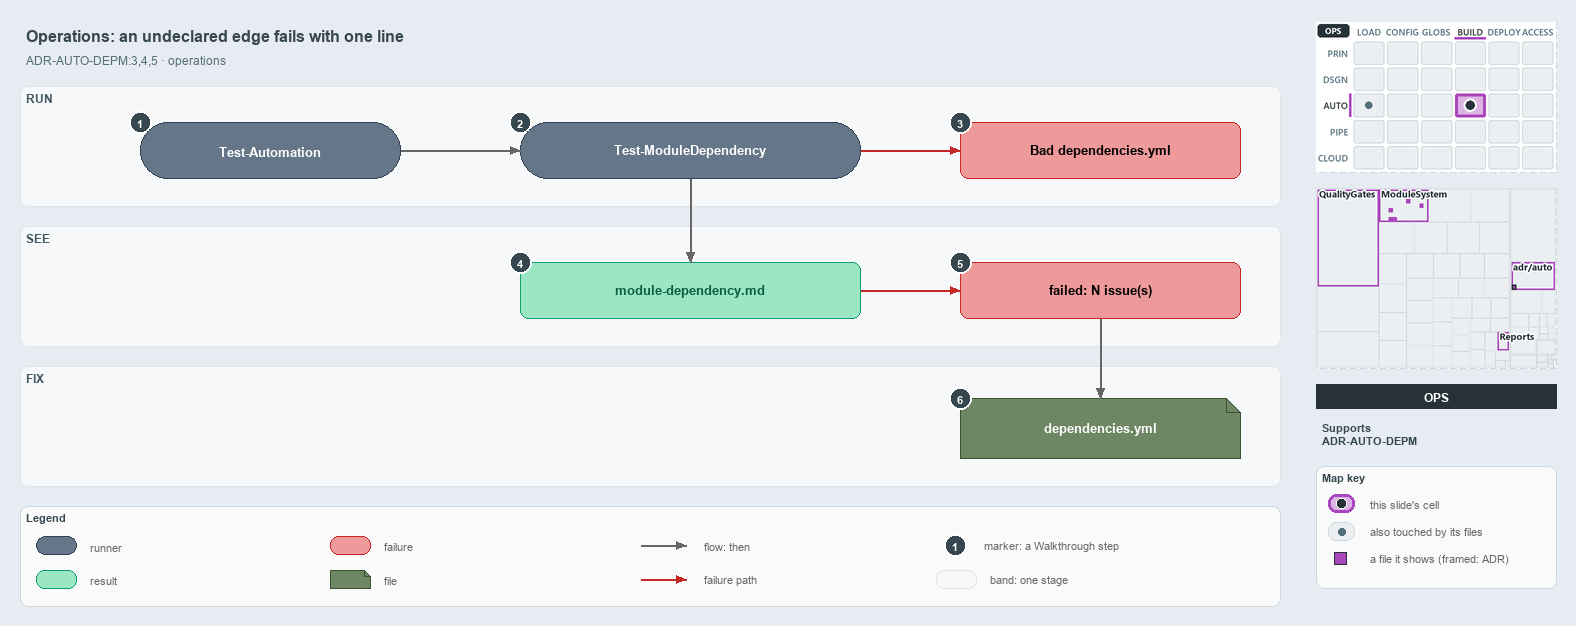

The diagram above was exported from draw.io. Its source (the exported page's mxGraphModel, read from the mxfile embedded in the PNG):
<mxGraphModel dx="1024" dy="768" grid="0" gridSize="10" guides="1" tooltips="1" connect="1" arrows="1" fold="1" page="1" pageScale="1" pageWidth="1572" pageHeight="640" background="#E6ECF2" math="0" shadow="0">
  <root>
    <mxCell id="0" />
    <mxCell id="1" parent="0" />
    <mxCell id="title" value="Operations: an undeclared edge fails with one line" style="text;html=1;align=left;verticalAlign=middle;fontSize=16;fontStyle=1;fontColor=#37474F;" vertex="1" parent="1">
      <mxGeometry x="20" y="14" width="1260" height="30" as="geometry" />
    </mxCell>
    <mxCell id="subtitle" value="ADR-AUTO-DEPM:3,4,5 &amp;#183; operations" style="text;html=1;align=left;verticalAlign=middle;fontSize=12;fontColor=#546E7A;" vertex="1" parent="1">
      <mxGeometry x="20" y="44" width="1240" height="20" as="geometry" />
    </mxCell>
    <mxCell id="band-run" value="RUN" style="rounded=1;html=1;arcSize=3;fillColor=#F6F8FA;strokeColor=#E1E4E8;verticalAlign=top;align=left;spacingLeft=8;fontStyle=1;fontSize=12;fontColor=#455A64;" vertex="1" parent="1">
      <mxGeometry x="20" y="80" width="1260" height="120" as="geometry" />
    </mxCell>
    <mxCell id="band-see" value="SEE" style="rounded=1;html=1;arcSize=3;fillColor=#F6F8FA;strokeColor=#E1E4E8;verticalAlign=top;align=left;spacingLeft=8;fontStyle=1;fontSize=12;fontColor=#455A64;" vertex="1" parent="1">
      <mxGeometry x="20" y="220" width="1260" height="120" as="geometry" />
    </mxCell>
    <mxCell id="band-fix" value="FIX" style="rounded=1;html=1;arcSize=3;fillColor=#F6F8FA;strokeColor=#E1E4E8;verticalAlign=top;align=left;spacingLeft=8;fontStyle=1;fontSize=12;fontColor=#455A64;" vertex="1" parent="1">
      <mxGeometry x="20" y="360" width="1260" height="120" as="geometry" />
    </mxCell>
    <mxCell id="r-auto" value="&lt;b&gt;Test-Automation&lt;/b&gt;" style="rounded=1;arcSize=50;whiteSpace=wrap;html=1;fillColor=#647687;strokeColor=#314354;fontSize=13;fontColor=#FFFFFF;" vertex="1" parent="1">
      <mxGeometry x="140" y="116" width="260" height="56" as="geometry" />
    </mxCell>
    <mxCell id="r-gate" value="&lt;b&gt;Test-ModuleDependency&lt;/b&gt;" style="rounded=1;arcSize=50;whiteSpace=wrap;html=1;fillColor=#647687;strokeColor=#314354;fontSize=13;fontColor=#FFFFFF;" vertex="1" parent="1">
      <mxGeometry x="520" y="116" width="340" height="56" as="geometry" />
    </mxCell>
    <mxCell id="x-load" value="&lt;b&gt;Bad dependencies.yml&lt;/b&gt;" style="rounded=1;whiteSpace=wrap;html=1;arcSize=20;fillColor=#EF9A9A;strokeColor=#C62828;fontSize=13;" vertex="1" parent="1">
      <mxGeometry x="960" y="116" width="280" height="56" as="geometry" />
    </mxCell>
    <mxCell id="o-report" value="&lt;b&gt;module-dependency.md&lt;/b&gt;" style="rounded=1;whiteSpace=wrap;html=1;arcSize=20;fillColor=#9BE7C4;strokeColor=#0E9F6E;fontColor=#0B5C43;fontSize=13;" vertex="1" parent="1">
      <mxGeometry x="520" y="256" width="340" height="56" as="geometry" />
    </mxCell>
    <mxCell id="x-fail" value="&lt;b&gt;failed: N issue(s)&lt;/b&gt;" style="rounded=1;whiteSpace=wrap;html=1;arcSize=20;fillColor=#EF9A9A;strokeColor=#C62828;fontSize=13;" vertex="1" parent="1">
      <mxGeometry x="960" y="256" width="280" height="56" as="geometry" />
    </mxCell>
    <mxCell id="f-yml" value="&lt;b&gt;dependencies.yml&lt;/b&gt;" style="shape=note;size=14;whiteSpace=wrap;html=1;fillColor=#6d8764;strokeColor=#3a5431;fontSize=13;fontColor=#FFFFFF;" vertex="1" parent="1">
      <mxGeometry x="960" y="392" width="280" height="60" as="geometry" />
    </mxCell>
    <mxCell id="p-edge-auto-gate-a" value="" style="text;html=1;strokeColor=none;fillColor=none;" vertex="1" parent="1">
      <mxGeometry x="400" y="144" width="1" height="1" as="geometry" />
    </mxCell>
    <mxCell id="p-edge-auto-gate-b" value="" style="text;html=1;strokeColor=none;fillColor=none;" vertex="1" parent="1">
      <mxGeometry x="520" y="144" width="1" height="1" as="geometry" />
    </mxCell>
    <mxCell id="edge-auto-gate" value="" style="edgeStyle=orthogonalEdgeStyle;rounded=1;html=1;fontSize=11;endArrow=block;strokeColor=#666666;" edge="1" parent="1" source="p-edge-auto-gate-a" target="p-edge-auto-gate-b">
      <mxGeometry relative="1" as="geometry" />
    </mxCell>
    <mxCell id="p-edge-gate-load-a" value="" style="text;html=1;strokeColor=none;fillColor=none;" vertex="1" parent="1">
      <mxGeometry x="860" y="144" width="1" height="1" as="geometry" />
    </mxCell>
    <mxCell id="p-edge-gate-load-b" value="" style="text;html=1;strokeColor=none;fillColor=none;" vertex="1" parent="1">
      <mxGeometry x="960" y="144" width="1" height="1" as="geometry" />
    </mxCell>
    <mxCell id="edge-gate-load" value="" style="edgeStyle=orthogonalEdgeStyle;rounded=1;html=1;fontSize=11;endArrow=block;strokeColor=#C62828;" edge="1" parent="1" source="p-edge-gate-load-a" target="p-edge-gate-load-b">
      <mxGeometry relative="1" as="geometry" />
    </mxCell>
    <mxCell id="p-edge-gate-report-a" value="" style="text;html=1;strokeColor=none;fillColor=none;" vertex="1" parent="1">
      <mxGeometry x="690" y="172" width="1" height="1" as="geometry" />
    </mxCell>
    <mxCell id="p-edge-gate-report-b" value="" style="text;html=1;strokeColor=none;fillColor=none;" vertex="1" parent="1">
      <mxGeometry x="690" y="256" width="1" height="1" as="geometry" />
    </mxCell>
    <mxCell id="edge-gate-report" value="" style="edgeStyle=orthogonalEdgeStyle;rounded=1;html=1;fontSize=11;endArrow=block;strokeColor=#666666;" edge="1" parent="1" source="p-edge-gate-report-a" target="p-edge-gate-report-b">
      <mxGeometry relative="1" as="geometry" />
    </mxCell>
    <mxCell id="p-edge-report-fail-a" value="" style="text;html=1;strokeColor=none;fillColor=none;" vertex="1" parent="1">
      <mxGeometry x="860" y="284" width="1" height="1" as="geometry" />
    </mxCell>
    <mxCell id="p-edge-report-fail-b" value="" style="text;html=1;strokeColor=none;fillColor=none;" vertex="1" parent="1">
      <mxGeometry x="960" y="284" width="1" height="1" as="geometry" />
    </mxCell>
    <mxCell id="edge-report-fail" value="" style="edgeStyle=orthogonalEdgeStyle;rounded=1;html=1;fontSize=11;endArrow=block;strokeColor=#C62828;" edge="1" parent="1" source="p-edge-report-fail-a" target="p-edge-report-fail-b">
      <mxGeometry relative="1" as="geometry" />
    </mxCell>
    <mxCell id="p-edge-fail-yml-a" value="" style="text;html=1;strokeColor=none;fillColor=none;" vertex="1" parent="1">
      <mxGeometry x="1100" y="312" width="1" height="1" as="geometry" />
    </mxCell>
    <mxCell id="p-edge-fail-yml-b" value="" style="text;html=1;strokeColor=none;fillColor=none;" vertex="1" parent="1">
      <mxGeometry x="1100" y="392" width="1" height="1" as="geometry" />
    </mxCell>
    <mxCell id="edge-fail-yml" value="" style="edgeStyle=orthogonalEdgeStyle;rounded=1;html=1;fontSize=11;endArrow=block;strokeColor=#666666;" edge="1" parent="1" source="p-edge-fail-yml-a" target="p-edge-fail-yml-b">
      <mxGeometry relative="1" as="geometry" />
    </mxCell>
    <mxCell id="mark-1" value="1" style="ellipse;html=1;fillColor=#37474F;strokeColor=#FFFFFF;strokeWidth=2;fontColor=#FFFFFF;fontStyle=1;fontSize=11;" vertex="1" parent="1">
      <mxGeometry x="129" y="105" width="22" height="22" as="geometry" />
    </mxCell>
    <mxCell id="mark-2" value="2" style="ellipse;html=1;fillColor=#37474F;strokeColor=#FFFFFF;strokeWidth=2;fontColor=#FFFFFF;fontStyle=1;fontSize=11;" vertex="1" parent="1">
      <mxGeometry x="509" y="105" width="22" height="22" as="geometry" />
    </mxCell>
    <mxCell id="mark-3" value="3" style="ellipse;html=1;fillColor=#37474F;strokeColor=#FFFFFF;strokeWidth=2;fontColor=#FFFFFF;fontStyle=1;fontSize=11;" vertex="1" parent="1">
      <mxGeometry x="949" y="105" width="22" height="22" as="geometry" />
    </mxCell>
    <mxCell id="mark-4" value="4" style="ellipse;html=1;fillColor=#37474F;strokeColor=#FFFFFF;strokeWidth=2;fontColor=#FFFFFF;fontStyle=1;fontSize=11;" vertex="1" parent="1">
      <mxGeometry x="509" y="245" width="22" height="22" as="geometry" />
    </mxCell>
    <mxCell id="mark-5" value="5" style="ellipse;html=1;fillColor=#37474F;strokeColor=#FFFFFF;strokeWidth=2;fontColor=#FFFFFF;fontStyle=1;fontSize=11;" vertex="1" parent="1">
      <mxGeometry x="949" y="245" width="22" height="22" as="geometry" />
    </mxCell>
    <mxCell id="mark-6" value="6" style="ellipse;html=1;fillColor=#37474F;strokeColor=#FFFFFF;strokeWidth=2;fontColor=#FFFFFF;fontStyle=1;fontSize=11;" vertex="1" parent="1">
      <mxGeometry x="949" y="381" width="22" height="22" as="geometry" />
    </mxCell>
    <mxCell id="legend" value="&lt;b&gt;Legend&lt;/b&gt;" style="rounded=1;whiteSpace=wrap;html=1;arcSize=6;fillColor=#FAFAFA;strokeColor=#CFD8DC;align=left;verticalAlign=top;spacing=8;fontSize=11;fontColor=#37474F;" vertex="1" parent="1">
      <mxGeometry x="20" y="500" width="1260" height="100" as="geometry" />
    </mxCell>
    <mxCell id="legend-0" value="" style="rounded=1;arcSize=50;whiteSpace=wrap;html=1;fillColor=#647687;strokeColor=#314354;fontColor=#FFFFFF;" vertex="1" parent="1">
      <mxGeometry x="36" y="530" width="40" height="18" as="geometry" />
    </mxCell>
    <mxCell id="legend-0-text" value="runner" style="text;html=1;align=left;verticalAlign=middle;fontSize=11;fontColor=#666666;" vertex="1" parent="1">
      <mxGeometry x="84" y="529" width="250" height="20" as="geometry" />
    </mxCell>
    <mxCell id="legend-1" value="" style="rounded=1;whiteSpace=wrap;html=1;arcSize=20;fillColor=#9BE7C4;strokeColor=#0E9F6E;fontColor=#0B5C43;" vertex="1" parent="1">
      <mxGeometry x="36" y="564" width="40" height="18" as="geometry" />
    </mxCell>
    <mxCell id="legend-1-text" value="result" style="text;html=1;align=left;verticalAlign=middle;fontSize=11;fontColor=#666666;" vertex="1" parent="1">
      <mxGeometry x="84" y="563" width="250" height="20" as="geometry" />
    </mxCell>
    <mxCell id="legend-2" value="" style="rounded=1;whiteSpace=wrap;html=1;arcSize=20;fillColor=#EF9A9A;strokeColor=#C62828;" vertex="1" parent="1">
      <mxGeometry x="330" y="530" width="40" height="18" as="geometry" />
    </mxCell>
    <mxCell id="legend-2-text" value="failure" style="text;html=1;align=left;verticalAlign=middle;fontSize=11;fontColor=#666666;" vertex="1" parent="1">
      <mxGeometry x="378" y="529" width="250" height="20" as="geometry" />
    </mxCell>
    <mxCell id="legend-3" value="" style="shape=note;size=6;whiteSpace=wrap;html=1;fillColor=#6d8764;strokeColor=#3a5431;fontColor=#FFFFFF;" vertex="1" parent="1">
      <mxGeometry x="330" y="564" width="40" height="18" as="geometry" />
    </mxCell>
    <mxCell id="legend-3-text" value="file" style="text;html=1;align=left;verticalAlign=middle;fontSize=11;fontColor=#666666;" vertex="1" parent="1">
      <mxGeometry x="378" y="563" width="250" height="20" as="geometry" />
    </mxCell>
    <mxCell id="legend-4-a" value="" style="text;html=1;strokeColor=none;fillColor=none;" vertex="1" parent="1">
      <mxGeometry x="640" y="539" width="1" height="1" as="geometry" />
    </mxCell>
    <mxCell id="legend-4-b" value="" style="text;html=1;strokeColor=none;fillColor=none;" vertex="1" parent="1">
      <mxGeometry x="686" y="539" width="1" height="1" as="geometry" />
    </mxCell>
    <mxCell id="legend-4" value="" style="edgeStyle=orthogonalEdgeStyle;rounded=1;html=1;fontSize=11;endArrow=block;strokeColor=#666666;" edge="1" parent="1" source="legend-4-a" target="legend-4-b">
      <mxGeometry relative="1" as="geometry" />
    </mxCell>
    <mxCell id="legend-4-text" value="flow: then" style="text;html=1;align=left;verticalAlign=middle;fontSize=11;fontColor=#666666;" vertex="1" parent="1">
      <mxGeometry x="698" y="529" width="250" height="20" as="geometry" />
    </mxCell>
    <mxCell id="legend-5-a" value="" style="text;html=1;strokeColor=none;fillColor=none;" vertex="1" parent="1">
      <mxGeometry x="640" y="573" width="1" height="1" as="geometry" />
    </mxCell>
    <mxCell id="legend-5-b" value="" style="text;html=1;strokeColor=none;fillColor=none;" vertex="1" parent="1">
      <mxGeometry x="686" y="573" width="1" height="1" as="geometry" />
    </mxCell>
    <mxCell id="legend-5" value="" style="edgeStyle=orthogonalEdgeStyle;rounded=1;html=1;fontSize=11;endArrow=block;strokeColor=#C62828;" edge="1" parent="1" source="legend-5-a" target="legend-5-b">
      <mxGeometry relative="1" as="geometry" />
    </mxCell>
    <mxCell id="legend-5-text" value="failure path" style="text;html=1;align=left;verticalAlign=middle;fontSize=11;fontColor=#666666;" vertex="1" parent="1">
      <mxGeometry x="698" y="563" width="250" height="20" as="geometry" />
    </mxCell>
    <mxCell id="legend-6" value="1" style="ellipse;html=1;fillColor=#37474F;strokeColor=#FFFFFF;strokeWidth=2;fontColor=#FFFFFF;fontStyle=1;fontSize=11;" vertex="1" parent="1">
      <mxGeometry x="944" y="528" width="22" height="22" as="geometry" />
    </mxCell>
    <mxCell id="legend-6-text" value="marker: a Walkthrough step" style="text;html=1;align=left;verticalAlign=middle;fontSize=11;fontColor=#666666;" vertex="1" parent="1">
      <mxGeometry x="978" y="529" width="250" height="20" as="geometry" />
    </mxCell>
    <mxCell id="legend-7" value="" style="rounded=1;html=1;arcSize=3;fillColor=#F6F8FA;strokeColor=#E1E4E8;" vertex="1" parent="1">
      <mxGeometry x="936" y="564" width="40" height="18" as="geometry" />
    </mxCell>
    <mxCell id="legend-7-text" value="band: one stage" style="text;html=1;align=left;verticalAlign=middle;fontSize=11;fontColor=#666666;" vertex="1" parent="1">
      <mxGeometry x="984" y="563" width="250" height="20" as="geometry" />
    </mxCell>
    <mxCell id="minimap-stack" value="" style="shape=image;html=1;imageAspect=0;aspect=fixed;verticalLabelPosition=bottom;strokeColor=#CFD8DC;dashed=1;fillColor=#FAFAFA;image=data:image/png,(base64 omitted: 15492 chars);" vertex="1" parent="1">
      <mxGeometry x="1316" y="16" width="240" height="150" as="geometry" />
    </mxCell>
    <mxCell id="minimap-tree" value="" style="shape=image;html=1;imageAspect=0;aspect=fixed;verticalLabelPosition=bottom;strokeColor=#CFD8DC;dashed=1;fillColor=#FAFAFA;image=data:image/png,(base64 omitted: 16564 chars);" vertex="1" parent="1">
      <mxGeometry x="1316" y="182" width="240" height="180" as="geometry" />
    </mxCell>
    <mxCell id="lens-badge" value="OPS" style="rounded=0;whiteSpace=wrap;html=1;align=center;verticalAlign=middle;fontSize=12;fontStyle=1;fontColor=#FFFFFF;fillColor=#263238;strokeColor=none;" vertex="1" parent="1">
      <mxGeometry x="1316" y="378" width="240" height="24" as="geometry" />
    </mxCell>
    <mxCell id="supports" value="&lt;b&gt;Supports&lt;/b&gt;&lt;br&gt;ADR-AUTO-DEPM" style="text;html=1;whiteSpace=wrap;align=left;verticalAlign=top;fontSize=11;fontColor=#37474F;" vertex="1" parent="1">
      <mxGeometry x="1316" y="410" width="240" height="38" as="geometry" />
    </mxCell>
    <mxCell id="mapkey" value="&lt;b&gt;Map key&lt;/b&gt;" style="rounded=1;whiteSpace=wrap;html=1;arcSize=6;fillColor=#FAFAFA;strokeColor=#CFD8DC;align=left;verticalAlign=top;spacing=8;fontSize=11;fontColor=#37474F;" vertex="1" parent="1">
      <mxGeometry x="1316" y="460" width="240" height="122" as="geometry" />
    </mxCell>
    <mxCell id="mapkey-here" value="" style="rounded=1;arcSize=20;html=1;fillColor=#DDB5E5;strokeColor=#AB47BC;strokeWidth=3;" vertex="1" parent="1">
      <mxGeometry x="1328" y="488" width="26" height="18" as="geometry" />
    </mxCell>
    <mxCell id="mapkey-here-dot" value="" style="ellipse;html=1;fillColor=#263238;strokeColor=#FFFFFF;strokeWidth=1.5;" vertex="1" parent="1">
      <mxGeometry x="1336" y="492" width="10" height="10" as="geometry" />
    </mxCell>
    <mxCell id="mapkey-here-text" value="this slide's cell" style="text;html=1;align=left;verticalAlign=middle;fontSize=11;fontColor=#666666;" vertex="1" parent="1">
      <mxGeometry x="1364" y="487" width="180" height="20" as="geometry" />
    </mxCell>
    <mxCell id="mapkey-touched" value="" style="rounded=1;arcSize=20;html=1;fillColor=#ECEFF1;strokeColor=#CFD8DC;" vertex="1" parent="1">
      <mxGeometry x="1328" y="516" width="26" height="18" as="geometry" />
    </mxCell>
    <mxCell id="mapkey-touched-dot" value="" style="ellipse;html=1;fillColor=#546E7A;strokeColor=none;" vertex="1" parent="1">
      <mxGeometry x="1338" y="522" width="7" height="7" as="geometry" />
    </mxCell>
    <mxCell id="mapkey-touched-text" value="also touched by its files" style="text;html=1;align=left;verticalAlign=middle;fontSize=11;fontColor=#666666;" vertex="1" parent="1">
      <mxGeometry x="1364" y="515" width="180" height="20" as="geometry" />
    </mxCell>
    <mxCell id="mapkey-file" value="" style="rounded=0;html=1;fillColor=#AB47BC;strokeColor=#263238;strokeWidth=1.5;" vertex="1" parent="1">
      <mxGeometry x="1334" y="546" width="12" height="12" as="geometry" />
    </mxCell>
    <mxCell id="mapkey-file-text" value="a file it shows (framed: ADR)" style="text;html=1;align=left;verticalAlign=middle;fontSize=11;fontColor=#666666;" vertex="1" parent="1">
      <mxGeometry x="1364" y="542" width="180" height="20" as="geometry" />
    </mxCell>
  </root>
</mxGraphModel>